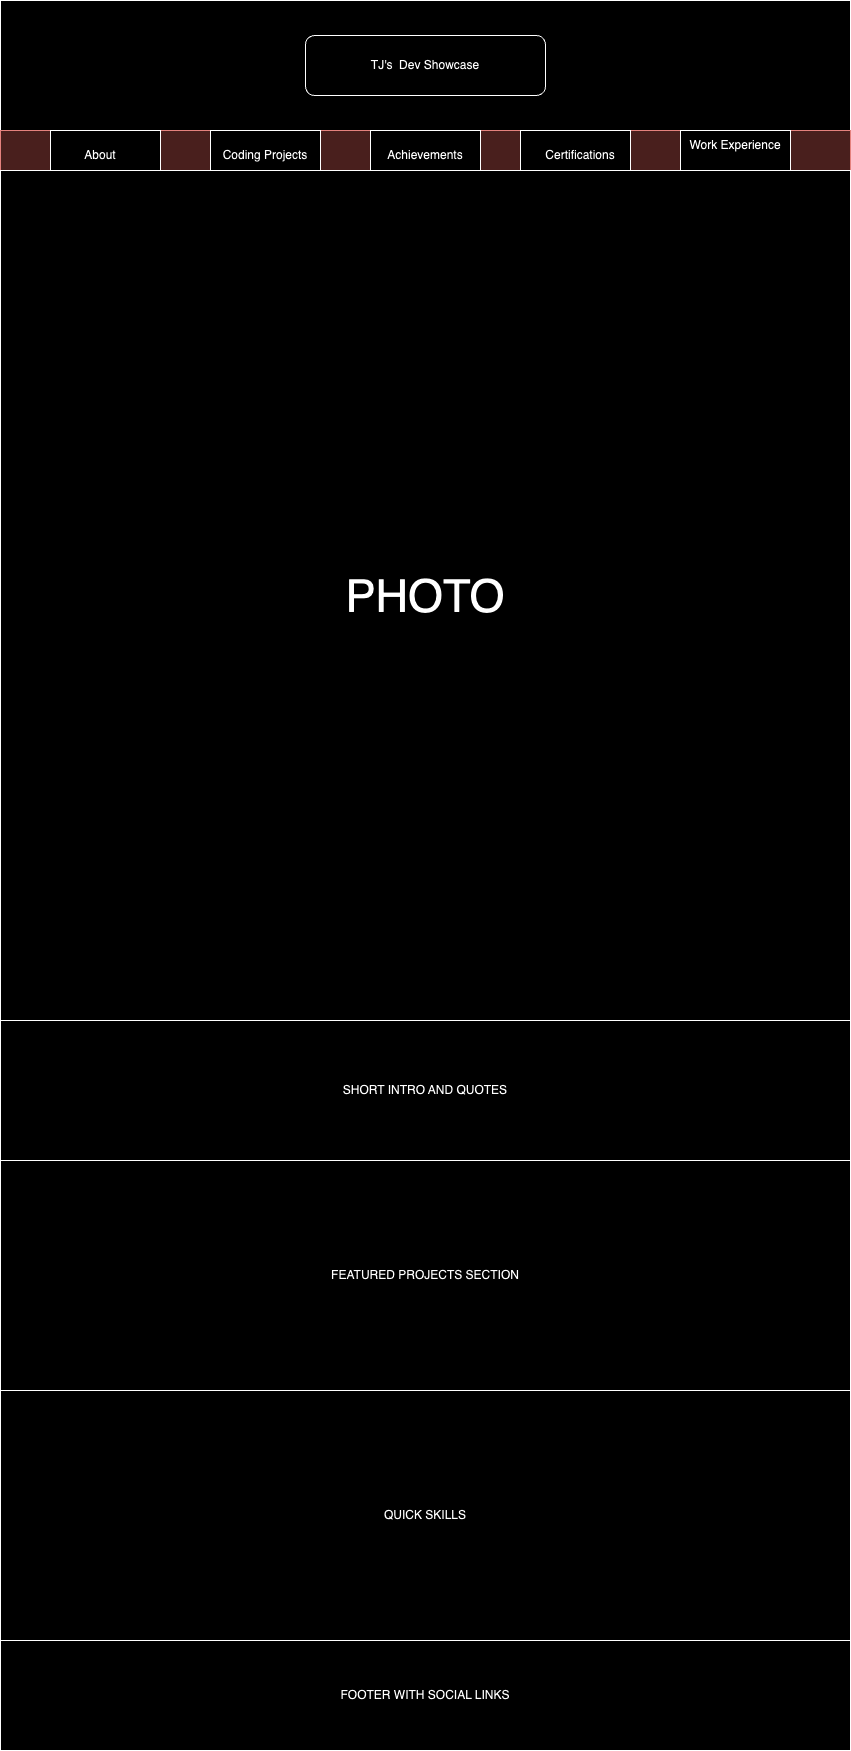

The diagram above was exported from draw.io. Its source (the exported page's mxGraphModel, read from the mxfile embedded in the PNG):
<mxGraphModel dx="913" dy="1756" grid="1" gridSize="10" guides="1" tooltips="1" connect="1" arrows="1" fold="1" page="1" pageScale="1" pageWidth="850" pageHeight="1100" background="#ffffff" math="0" shadow="0">
  <root>
    <mxCell id="0" />
    <mxCell id="1" parent="0" />
    <mxCell id="WOIgNyKVKzOX6XpnjeOg-20" value="" style="rounded=0;whiteSpace=wrap;html=1;" vertex="1" parent="1">
      <mxGeometry x="50" y="-970" width="120" height="60" as="geometry" />
    </mxCell>
    <mxCell id="WOIgNyKVKzOX6XpnjeOg-1" value="" style="rounded=0;whiteSpace=wrap;html=1;" vertex="1" parent="1">
      <mxGeometry y="-1100" width="850" height="130" as="geometry" />
    </mxCell>
    <mxCell id="WOIgNyKVKzOX6XpnjeOg-2" value="TJ's&amp;nbsp; Dev Showcase" style="rounded=1;whiteSpace=wrap;html=1;" vertex="1" parent="1">
      <mxGeometry x="305" y="-1065" width="240" height="60" as="geometry" />
    </mxCell>
    <mxCell id="WOIgNyKVKzOX6XpnjeOg-3" value="" style="rounded=0;whiteSpace=wrap;html=1;fillColor=#f8cecc;strokeColor=#b85450;" vertex="1" parent="1">
      <mxGeometry y="-970" width="850" height="40" as="geometry" />
    </mxCell>
    <mxCell id="WOIgNyKVKzOX6XpnjeOg-10" value="" style="swimlane;startSize=0;" vertex="1" parent="1">
      <mxGeometry y="-930" width="850" height="1580" as="geometry" />
    </mxCell>
    <mxCell id="WOIgNyKVKzOX6XpnjeOg-12" value="PHOTO" style="whiteSpace=wrap;html=1;aspect=fixed;fontSize=45;" vertex="1" parent="WOIgNyKVKzOX6XpnjeOg-10">
      <mxGeometry width="850" height="850" as="geometry" />
    </mxCell>
    <mxCell id="WOIgNyKVKzOX6XpnjeOg-13" value="SHORT INTRO AND QUOTES" style="rounded=0;whiteSpace=wrap;html=1;" vertex="1" parent="WOIgNyKVKzOX6XpnjeOg-10">
      <mxGeometry y="850" width="850" height="140" as="geometry" />
    </mxCell>
    <mxCell id="WOIgNyKVKzOX6XpnjeOg-14" value="FOOTER WITH SOCIAL LINKS" style="rounded=0;whiteSpace=wrap;html=1;" vertex="1" parent="WOIgNyKVKzOX6XpnjeOg-10">
      <mxGeometry y="1470" width="850" height="110" as="geometry" />
    </mxCell>
    <mxCell id="WOIgNyKVKzOX6XpnjeOg-17" style="edgeStyle=orthogonalEdgeStyle;rounded=0;orthogonalLoop=1;jettySize=auto;html=1;exitX=0.5;exitY=1;exitDx=0;exitDy=0;" edge="1" parent="WOIgNyKVKzOX6XpnjeOg-10" source="WOIgNyKVKzOX6XpnjeOg-15" target="WOIgNyKVKzOX6XpnjeOg-16">
      <mxGeometry relative="1" as="geometry" />
    </mxCell>
    <mxCell id="WOIgNyKVKzOX6XpnjeOg-15" value="FEATURED PROJECTS SECTION" style="rounded=0;whiteSpace=wrap;html=1;" vertex="1" parent="WOIgNyKVKzOX6XpnjeOg-10">
      <mxGeometry y="990" width="850" height="230" as="geometry" />
    </mxCell>
    <mxCell id="WOIgNyKVKzOX6XpnjeOg-16" value="QUICK SKILLS" style="rounded=0;whiteSpace=wrap;html=1;" vertex="1" parent="WOIgNyKVKzOX6XpnjeOg-10">
      <mxGeometry y="1220" width="850" height="250" as="geometry" />
    </mxCell>
    <mxCell id="WOIgNyKVKzOX6XpnjeOg-22" value="" style="rounded=0;whiteSpace=wrap;html=1;" vertex="1" parent="1">
      <mxGeometry x="50" y="-970" width="110" height="40" as="geometry" />
    </mxCell>
    <mxCell id="WOIgNyKVKzOX6XpnjeOg-4" value="About" style="text;html=1;align=center;verticalAlign=middle;whiteSpace=wrap;rounded=0;" vertex="1" parent="1">
      <mxGeometry x="70" y="-960" width="60" height="30" as="geometry" />
    </mxCell>
    <mxCell id="WOIgNyKVKzOX6XpnjeOg-23" value="" style="rounded=0;whiteSpace=wrap;html=1;" vertex="1" parent="1">
      <mxGeometry x="210" y="-970" width="110" height="40" as="geometry" />
    </mxCell>
    <mxCell id="WOIgNyKVKzOX6XpnjeOg-5" value="Coding Projects" style="text;html=1;align=center;verticalAlign=middle;whiteSpace=wrap;rounded=0;" vertex="1" parent="1">
      <mxGeometry x="220" y="-960" width="90" height="30" as="geometry" />
    </mxCell>
    <mxCell id="WOIgNyKVKzOX6XpnjeOg-24" value="" style="rounded=0;whiteSpace=wrap;html=1;" vertex="1" parent="1">
      <mxGeometry x="370" y="-970" width="110" height="40" as="geometry" />
    </mxCell>
    <mxCell id="WOIgNyKVKzOX6XpnjeOg-6" value="Achievements" style="text;html=1;align=center;verticalAlign=middle;whiteSpace=wrap;rounded=0;" vertex="1" parent="1">
      <mxGeometry x="395" y="-960" width="60" height="30" as="geometry" />
    </mxCell>
    <mxCell id="WOIgNyKVKzOX6XpnjeOg-25" value="" style="rounded=0;whiteSpace=wrap;html=1;" vertex="1" parent="1">
      <mxGeometry x="520" y="-970" width="110" height="40" as="geometry" />
    </mxCell>
    <mxCell id="WOIgNyKVKzOX6XpnjeOg-8" value="Certifications" style="text;html=1;align=center;verticalAlign=middle;whiteSpace=wrap;rounded=0;" vertex="1" parent="1">
      <mxGeometry x="550" y="-960" width="60" height="30" as="geometry" />
    </mxCell>
    <mxCell id="WOIgNyKVKzOX6XpnjeOg-26" value="" style="rounded=0;whiteSpace=wrap;html=1;" vertex="1" parent="1">
      <mxGeometry x="680" y="-970" width="110" height="40" as="geometry" />
    </mxCell>
    <mxCell id="WOIgNyKVKzOX6XpnjeOg-9" value="Work Experience" style="text;html=1;align=center;verticalAlign=middle;whiteSpace=wrap;rounded=0;" vertex="1" parent="1">
      <mxGeometry x="680" y="-970" width="110" height="30" as="geometry" />
    </mxCell>
  </root>
</mxGraphModel>